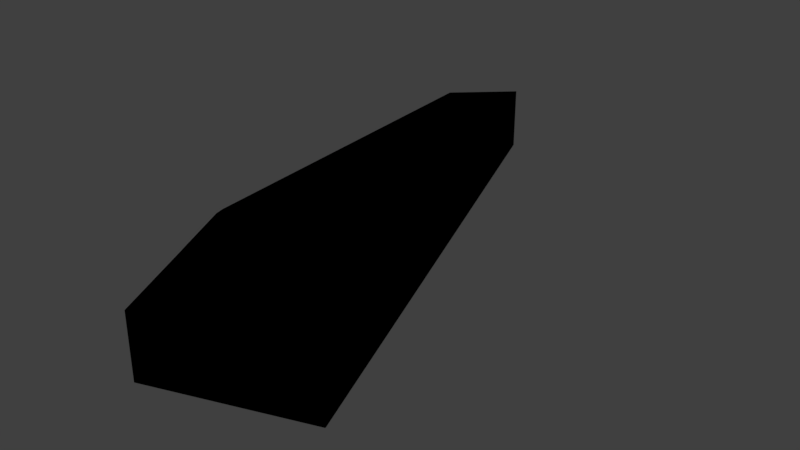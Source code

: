 # Source: sector_02.blend  (saved by Blender 2.79.0; exported with 4.5.12 LTS)
import bpy
from mathutils import Matrix  # noqa: F401  (used for matrix-valued properties, if any)

bpy.ops.wm.read_factory_settings(use_empty=True)
scene = bpy.context.scene
scene.name = 'Scene'

# ---- collections
col_collection_1 = bpy.data.collections.new('Collection 1'); scene.collection.children.link(col_collection_1)

# ---- materials (node trees are filled in below, after node groups)
mat_svgmat_004 = bpy.data.materials.new('SVGMat.004')
mat_svgmat_004.alpha_threshold = 0.0
mat_svgmat_004.use_transparent_shadow = False
mat_svgmat_004.diffuse_color = (0.0, 0.0, 0.0, 1.0)
mat_svgmat_004.roughness = 0.5

# ---- material node trees

# ---- world
world_world = bpy.data.worlds.new('World'); scene.world = world_world
world_world.color = (0.05088, 0.05088, 0.05088)
world_world.use_sun_shadow = False
world_world.sun_shadow_jitter_overblur = 0.0
world_world.cycles.sampling_method = 'MANUAL'

# ---- meshes
me_cucurve_002 = bpy.data.meshes.new('CUCurve.002')
me_cucurve_002.from_pydata([(0.6844, -0.07081, 0.0), (0.6943, -0.2138, 0.0), (0.6951, -0.2174, 0.0), (0.7064, -0.2423, 0.0), (0.7065, -0.2424, 0.0), (0.7222, -0.2773, 0.0), (0.7224, -0.2777, 0.0), (0.7226, -0.278, 0.0), (0.7227, -0.278, 0.0), (0.7228, -0.2781, 0.0), (0.723, -0.2782, 0.0), (0.7831, -0.2573, 0.0), (0.7831, -0.257, 0.0), (0.783, -0.2567, 0.0), (0.7063, -0.0511, 0.0), (0.7061, -0.05082, 0.0), (0.706, -0.05075, 0.0), (0.7059, -0.05083, 0.0), (0.6844, -0.07081, -0.01), (0.6943, -0.2138, -0.01), (0.6951, -0.2174, -0.01), (0.7064, -0.2423, -0.01), (0.7065, -0.2424, -0.01), (0.7222, -0.2773, -0.01), (0.7224, -0.2777, -0.01), (0.7226, -0.278, -0.01), (0.7227, -0.278, -0.01), (0.7228, -0.2781, -0.01), (0.723, -0.2782, -0.01), (0.7831, -0.2573, -0.01), (0.7831, -0.257, -0.01), (0.783, -0.2567, -0.01), (0.7063, -0.0511, -0.01), (0.7061, -0.05082, -0.01), (0.706, -0.05075, -0.01), (0.7059, -0.05083, -0.01)], [], [(17, 35, 18, 0), (14, 15, 16, 17, 0, 1, 2, 3, 4, 5, 6, 7, 8, 9, 10, 11, 12, 13), (28, 27, 26, 25, 24, 23, 22, 21, 20, 19, 18, 35, 34, 33, 32, 31, 30, 29), (10, 9, 27, 28), (3, 2, 20, 21), (7, 6, 24, 25), (5, 4, 22, 23), (8, 7, 25, 26), (6, 5, 23, 24), (4, 3, 21, 22), (2, 1, 19, 20), (11, 10, 28, 29), (1, 0, 18, 19), (13, 12, 30, 31, 32, 14), (17, 16, 34, 35), (16, 15, 33, 34), (9, 8, 26, 27), (15, 14, 32, 33), (12, 11, 29, 30)])
me_cucurve_002.materials.append(mat_svgmat_004)
me_cucurve_002.use_remesh_preserve_volume = False
me_cucurve_002.use_remesh_preserve_attributes = False
me_cucurve_002.use_mirror_vertex_groups = False
me_cucurve_002.update()

# ---- objects
ob_curve = bpy.data.objects.new('Curve', me_cucurve_002)

# ---- transforms, parenting, visibility, modifiers, constraints
ob_curve.location = (0.0, 0.0, 0.0)
ob_curve.scale = (100.0, 100.0, 255.0)
ob_curve.lineart.crease_threshold = 0.0

# ---- collection membership
col_collection_1.objects.link(ob_curve)

# ---- scene / render settings (as saved in the file)
scene.frame_start = 1; scene.frame_end = 250; scene.frame_set(1)
scene.render.engine = 'BLENDER_EEVEE_NEXT'
scene.render.resolution_percentage = 50
scene.render.dither_intensity = 0.0
scene.cycles.use_denoising = False
scene.cycles.samples = 128
scene.cycles.sampling_pattern = 'TABULATED_SOBOL'
scene.cycles.use_adaptive_sampling = False
scene.cycles.use_light_tree = False
scene.cycles.blur_glossy = 0.0
scene.cycles.sample_clamp_indirect = 0.0
scene.view_settings.view_transform = 'Standard'
bpy.context.view_layer.update()

# ---- added for rendering (the .blend has no active camera and no usable light): camera, sun
cam_auto = bpy.data.cameras.new('AutoCamera')
cam_auto.lens = 50.0
cam_auto.sensor_width = 36.0
cam_auto.clip_end = 1000.0
ob_auto_camera = bpy.data.objects.new('AutoCamera', cam_auto)
scene.collection.objects.link(ob_auto_camera)
ob_auto_camera.location = (96.4346, -44.1211, 17.1746)
ob_auto_camera.rotation_euler = (1.09748, -7.21219e-08, 0.694738)
scene.camera = ob_auto_camera
light_auto_sun = bpy.data.lights.new('AutoSun', 'SUN')
light_auto_sun.energy = 3.0
light_auto_sun.angle = 0.0523599
ob_auto_sun = bpy.data.objects.new('AutoSun', light_auto_sun)
scene.collection.objects.link(ob_auto_sun)
ob_auto_sun.rotation_euler = (0.872665, 0.174533, 0.523599)
bpy.context.view_layer.update()
